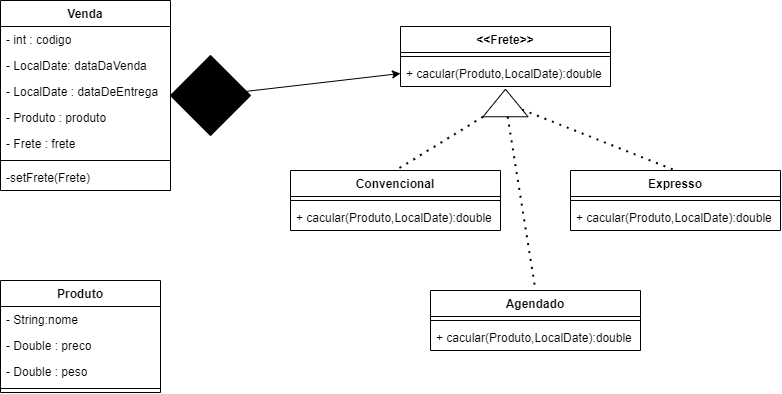

The diagram above was exported from draw.io. Its source (the exported page's mxGraphModel, read from the mxfile embedded in the PNG):
<mxGraphModel dx="1076" dy="629" grid="1" gridSize="10" guides="1" tooltips="1" connect="1" arrows="1" fold="1" page="1" pageScale="1" pageWidth="827" pageHeight="1169" math="0" shadow="0">
  <root>
    <mxCell id="0" />
    <mxCell id="1" parent="0" />
    <mxCell id="xwbN2hK-4dwkkUNQVX_F-9" value="Venda" style="swimlane;fontStyle=1;align=center;verticalAlign=top;childLayout=stackLayout;horizontal=1;startSize=26;horizontalStack=0;resizeParent=1;resizeParentMax=0;resizeLast=0;collapsible=1;marginBottom=0;whiteSpace=wrap;html=1;" vertex="1" parent="1">
      <mxGeometry x="140" y="110" width="170" height="190" as="geometry" />
    </mxCell>
    <mxCell id="xwbN2hK-4dwkkUNQVX_F-10" value="- int : codigo&lt;div&gt;&lt;br&gt;&lt;/div&gt;" style="text;strokeColor=none;fillColor=none;align=left;verticalAlign=top;spacingLeft=4;spacingRight=4;overflow=hidden;rotatable=0;points=[[0,0.5],[1,0.5]];portConstraint=eastwest;whiteSpace=wrap;html=1;" vertex="1" parent="xwbN2hK-4dwkkUNQVX_F-9">
      <mxGeometry y="26" width="170" height="26" as="geometry" />
    </mxCell>
    <mxCell id="xwbN2hK-4dwkkUNQVX_F-13" value="- LocalDate: dataDaVenda" style="text;strokeColor=none;fillColor=none;align=left;verticalAlign=top;spacingLeft=4;spacingRight=4;overflow=hidden;rotatable=0;points=[[0,0.5],[1,0.5]];portConstraint=eastwest;whiteSpace=wrap;html=1;" vertex="1" parent="xwbN2hK-4dwkkUNQVX_F-9">
      <mxGeometry y="52" width="170" height="26" as="geometry" />
    </mxCell>
    <mxCell id="xwbN2hK-4dwkkUNQVX_F-14" value="- LocalDate : dataDeEntrega" style="text;strokeColor=none;fillColor=none;align=left;verticalAlign=top;spacingLeft=4;spacingRight=4;overflow=hidden;rotatable=0;points=[[0,0.5],[1,0.5]];portConstraint=eastwest;whiteSpace=wrap;html=1;" vertex="1" parent="xwbN2hK-4dwkkUNQVX_F-9">
      <mxGeometry y="78" width="170" height="26" as="geometry" />
    </mxCell>
    <mxCell id="xwbN2hK-4dwkkUNQVX_F-15" value="- Produto : produto" style="text;strokeColor=none;fillColor=none;align=left;verticalAlign=top;spacingLeft=4;spacingRight=4;overflow=hidden;rotatable=0;points=[[0,0.5],[1,0.5]];portConstraint=eastwest;whiteSpace=wrap;html=1;" vertex="1" parent="xwbN2hK-4dwkkUNQVX_F-9">
      <mxGeometry y="104" width="170" height="26" as="geometry" />
    </mxCell>
    <mxCell id="xwbN2hK-4dwkkUNQVX_F-16" value="- Frete : frete" style="text;strokeColor=none;fillColor=none;align=left;verticalAlign=top;spacingLeft=4;spacingRight=4;overflow=hidden;rotatable=0;points=[[0,0.5],[1,0.5]];portConstraint=eastwest;whiteSpace=wrap;html=1;" vertex="1" parent="xwbN2hK-4dwkkUNQVX_F-9">
      <mxGeometry y="130" width="170" height="26" as="geometry" />
    </mxCell>
    <mxCell id="xwbN2hK-4dwkkUNQVX_F-11" value="" style="line;strokeWidth=1;fillColor=none;align=left;verticalAlign=middle;spacingTop=-1;spacingLeft=3;spacingRight=3;rotatable=0;labelPosition=right;points=[];portConstraint=eastwest;strokeColor=inherit;" vertex="1" parent="xwbN2hK-4dwkkUNQVX_F-9">
      <mxGeometry y="156" width="170" height="8" as="geometry" />
    </mxCell>
    <mxCell id="xwbN2hK-4dwkkUNQVX_F-12" value="-setFrete(Frete)" style="text;strokeColor=none;fillColor=none;align=left;verticalAlign=top;spacingLeft=4;spacingRight=4;overflow=hidden;rotatable=0;points=[[0,0.5],[1,0.5]];portConstraint=eastwest;whiteSpace=wrap;html=1;" vertex="1" parent="xwbN2hK-4dwkkUNQVX_F-9">
      <mxGeometry y="164" width="170" height="26" as="geometry" />
    </mxCell>
    <mxCell id="xwbN2hK-4dwkkUNQVX_F-17" value="Produto" style="swimlane;fontStyle=1;align=center;verticalAlign=top;childLayout=stackLayout;horizontal=1;startSize=26;horizontalStack=0;resizeParent=1;resizeParentMax=0;resizeLast=0;collapsible=1;marginBottom=0;whiteSpace=wrap;html=1;" vertex="1" parent="1">
      <mxGeometry x="140" y="390" width="160" height="112" as="geometry" />
    </mxCell>
    <mxCell id="xwbN2hK-4dwkkUNQVX_F-21" value="- String:nome" style="text;strokeColor=none;fillColor=none;align=left;verticalAlign=top;spacingLeft=4;spacingRight=4;overflow=hidden;rotatable=0;points=[[0,0.5],[1,0.5]];portConstraint=eastwest;whiteSpace=wrap;html=1;" vertex="1" parent="xwbN2hK-4dwkkUNQVX_F-17">
      <mxGeometry y="26" width="160" height="26" as="geometry" />
    </mxCell>
    <mxCell id="xwbN2hK-4dwkkUNQVX_F-22" value="- Double : preco" style="text;strokeColor=none;fillColor=none;align=left;verticalAlign=top;spacingLeft=4;spacingRight=4;overflow=hidden;rotatable=0;points=[[0,0.5],[1,0.5]];portConstraint=eastwest;whiteSpace=wrap;html=1;" vertex="1" parent="xwbN2hK-4dwkkUNQVX_F-17">
      <mxGeometry y="52" width="160" height="26" as="geometry" />
    </mxCell>
    <mxCell id="xwbN2hK-4dwkkUNQVX_F-23" value="- Double : peso" style="text;strokeColor=none;fillColor=none;align=left;verticalAlign=top;spacingLeft=4;spacingRight=4;overflow=hidden;rotatable=0;points=[[0,0.5],[1,0.5]];portConstraint=eastwest;whiteSpace=wrap;html=1;" vertex="1" parent="xwbN2hK-4dwkkUNQVX_F-17">
      <mxGeometry y="78" width="160" height="26" as="geometry" />
    </mxCell>
    <mxCell id="xwbN2hK-4dwkkUNQVX_F-19" value="" style="line;strokeWidth=1;fillColor=none;align=left;verticalAlign=middle;spacingTop=-1;spacingLeft=3;spacingRight=3;rotatable=0;labelPosition=right;points=[];portConstraint=eastwest;strokeColor=inherit;" vertex="1" parent="xwbN2hK-4dwkkUNQVX_F-17">
      <mxGeometry y="104" width="160" height="8" as="geometry" />
    </mxCell>
    <mxCell id="xwbN2hK-4dwkkUNQVX_F-24" value="&amp;lt;&amp;lt;Frete&amp;gt;&amp;gt;" style="swimlane;fontStyle=1;align=center;verticalAlign=top;childLayout=stackLayout;horizontal=1;startSize=26;horizontalStack=0;resizeParent=1;resizeParentMax=0;resizeLast=0;collapsible=1;marginBottom=0;whiteSpace=wrap;html=1;" vertex="1" parent="1">
      <mxGeometry x="540" y="136" width="210" height="60" as="geometry" />
    </mxCell>
    <mxCell id="xwbN2hK-4dwkkUNQVX_F-26" value="" style="line;strokeWidth=1;fillColor=none;align=left;verticalAlign=middle;spacingTop=-1;spacingLeft=3;spacingRight=3;rotatable=0;labelPosition=right;points=[];portConstraint=eastwest;strokeColor=inherit;" vertex="1" parent="xwbN2hK-4dwkkUNQVX_F-24">
      <mxGeometry y="26" width="210" height="8" as="geometry" />
    </mxCell>
    <mxCell id="xwbN2hK-4dwkkUNQVX_F-27" value="+ cacular(Produto,LocalDate):double" style="text;strokeColor=none;fillColor=none;align=left;verticalAlign=top;spacingLeft=4;spacingRight=4;overflow=hidden;rotatable=0;points=[[0,0.5],[1,0.5]];portConstraint=eastwest;whiteSpace=wrap;html=1;" vertex="1" parent="xwbN2hK-4dwkkUNQVX_F-24">
      <mxGeometry y="34" width="210" height="26" as="geometry" />
    </mxCell>
    <mxCell id="xwbN2hK-4dwkkUNQVX_F-28" value="" style="rhombus;whiteSpace=wrap;html=1;fillStyle=solid;fillColor=#000000;" vertex="1" parent="1">
      <mxGeometry x="310" y="165" width="80" height="80" as="geometry" />
    </mxCell>
    <mxCell id="xwbN2hK-4dwkkUNQVX_F-29" value="" style="endArrow=classic;html=1;rounded=0;entryX=0;entryY=0.5;entryDx=0;entryDy=0;" edge="1" parent="1" source="xwbN2hK-4dwkkUNQVX_F-28" target="xwbN2hK-4dwkkUNQVX_F-27">
      <mxGeometry width="50" height="50" relative="1" as="geometry">
        <mxPoint x="390" y="255" as="sourcePoint" />
        <mxPoint x="460.71067811865476" y="205" as="targetPoint" />
      </mxGeometry>
    </mxCell>
    <mxCell id="xwbN2hK-4dwkkUNQVX_F-30" value="Convencional" style="swimlane;fontStyle=1;align=center;verticalAlign=top;childLayout=stackLayout;horizontal=1;startSize=26;horizontalStack=0;resizeParent=1;resizeParentMax=0;resizeLast=0;collapsible=1;marginBottom=0;whiteSpace=wrap;html=1;" vertex="1" parent="1">
      <mxGeometry x="430" y="280" width="210" height="60" as="geometry" />
    </mxCell>
    <mxCell id="xwbN2hK-4dwkkUNQVX_F-32" value="" style="line;strokeWidth=1;fillColor=none;align=left;verticalAlign=middle;spacingTop=-1;spacingLeft=3;spacingRight=3;rotatable=0;labelPosition=right;points=[];portConstraint=eastwest;strokeColor=inherit;" vertex="1" parent="xwbN2hK-4dwkkUNQVX_F-30">
      <mxGeometry y="26" width="210" height="8" as="geometry" />
    </mxCell>
    <mxCell id="xwbN2hK-4dwkkUNQVX_F-33" value="+ cacular(Produto,LocalDate):double" style="text;strokeColor=none;fillColor=none;align=left;verticalAlign=top;spacingLeft=4;spacingRight=4;overflow=hidden;rotatable=0;points=[[0,0.5],[1,0.5]];portConstraint=eastwest;whiteSpace=wrap;html=1;" vertex="1" parent="xwbN2hK-4dwkkUNQVX_F-30">
      <mxGeometry y="34" width="210" height="26" as="geometry" />
    </mxCell>
    <mxCell id="xwbN2hK-4dwkkUNQVX_F-34" value="Expresso" style="swimlane;fontStyle=1;align=center;verticalAlign=top;childLayout=stackLayout;horizontal=1;startSize=26;horizontalStack=0;resizeParent=1;resizeParentMax=0;resizeLast=0;collapsible=1;marginBottom=0;whiteSpace=wrap;html=1;" vertex="1" parent="1">
      <mxGeometry x="710" y="280" width="210" height="60" as="geometry" />
    </mxCell>
    <mxCell id="xwbN2hK-4dwkkUNQVX_F-36" value="" style="line;strokeWidth=1;fillColor=none;align=left;verticalAlign=middle;spacingTop=-1;spacingLeft=3;spacingRight=3;rotatable=0;labelPosition=right;points=[];portConstraint=eastwest;strokeColor=inherit;" vertex="1" parent="xwbN2hK-4dwkkUNQVX_F-34">
      <mxGeometry y="26" width="210" height="8" as="geometry" />
    </mxCell>
    <mxCell id="xwbN2hK-4dwkkUNQVX_F-37" value="+ cacular(Produto,LocalDate):double" style="text;strokeColor=none;fillColor=none;align=left;verticalAlign=top;spacingLeft=4;spacingRight=4;overflow=hidden;rotatable=0;points=[[0,0.5],[1,0.5]];portConstraint=eastwest;whiteSpace=wrap;html=1;" vertex="1" parent="xwbN2hK-4dwkkUNQVX_F-34">
      <mxGeometry y="34" width="210" height="26" as="geometry" />
    </mxCell>
    <mxCell id="xwbN2hK-4dwkkUNQVX_F-38" value="Agendado" style="swimlane;fontStyle=1;align=center;verticalAlign=top;childLayout=stackLayout;horizontal=1;startSize=26;horizontalStack=0;resizeParent=1;resizeParentMax=0;resizeLast=0;collapsible=1;marginBottom=0;whiteSpace=wrap;html=1;" vertex="1" parent="1">
      <mxGeometry x="570" y="400" width="210" height="60" as="geometry" />
    </mxCell>
    <mxCell id="xwbN2hK-4dwkkUNQVX_F-40" value="" style="line;strokeWidth=1;fillColor=none;align=left;verticalAlign=middle;spacingTop=-1;spacingLeft=3;spacingRight=3;rotatable=0;labelPosition=right;points=[];portConstraint=eastwest;strokeColor=inherit;" vertex="1" parent="xwbN2hK-4dwkkUNQVX_F-38">
      <mxGeometry y="26" width="210" height="8" as="geometry" />
    </mxCell>
    <mxCell id="xwbN2hK-4dwkkUNQVX_F-41" value="+ cacular(Produto,LocalDate):double" style="text;strokeColor=none;fillColor=none;align=left;verticalAlign=top;spacingLeft=4;spacingRight=4;overflow=hidden;rotatable=0;points=[[0,0.5],[1,0.5]];portConstraint=eastwest;whiteSpace=wrap;html=1;" vertex="1" parent="xwbN2hK-4dwkkUNQVX_F-38">
      <mxGeometry y="34" width="210" height="26" as="geometry" />
    </mxCell>
    <mxCell id="xwbN2hK-4dwkkUNQVX_F-42" value="" style="triangle;whiteSpace=wrap;html=1;rotation=-90;" vertex="1" parent="1">
      <mxGeometry x="631.25" y="190" width="27.5" height="45" as="geometry" />
    </mxCell>
    <mxCell id="xwbN2hK-4dwkkUNQVX_F-43" value="" style="endArrow=none;dashed=1;html=1;dashPattern=1 3;strokeWidth=2;rounded=0;entryX=0.5;entryY=0;entryDx=0;entryDy=0;" edge="1" parent="1" source="xwbN2hK-4dwkkUNQVX_F-42" target="xwbN2hK-4dwkkUNQVX_F-30">
      <mxGeometry width="50" height="50" relative="1" as="geometry">
        <mxPoint x="645" y="285" as="sourcePoint" />
        <mxPoint x="645" y="305.71067811865476" as="targetPoint" />
      </mxGeometry>
    </mxCell>
    <mxCell id="xwbN2hK-4dwkkUNQVX_F-44" value="" style="endArrow=none;dashed=1;html=1;dashPattern=1 3;strokeWidth=2;rounded=0;entryX=0.5;entryY=0;entryDx=0;entryDy=0;" edge="1" parent="1" source="xwbN2hK-4dwkkUNQVX_F-42" target="xwbN2hK-4dwkkUNQVX_F-38">
      <mxGeometry width="50" height="50" relative="1" as="geometry">
        <mxPoint x="645" y="285" as="sourcePoint" />
        <mxPoint x="645" y="305.71067811865476" as="targetPoint" />
      </mxGeometry>
    </mxCell>
    <mxCell id="xwbN2hK-4dwkkUNQVX_F-45" value="" style="endArrow=none;dashed=1;html=1;dashPattern=1 3;strokeWidth=2;rounded=0;entryX=0.5;entryY=0;entryDx=0;entryDy=0;" edge="1" parent="1" source="xwbN2hK-4dwkkUNQVX_F-42" target="xwbN2hK-4dwkkUNQVX_F-34">
      <mxGeometry width="50" height="50" relative="1" as="geometry">
        <mxPoint x="645" y="285" as="sourcePoint" />
        <mxPoint x="645" y="305.71067811865476" as="targetPoint" />
      </mxGeometry>
    </mxCell>
  </root>
</mxGraphModel>